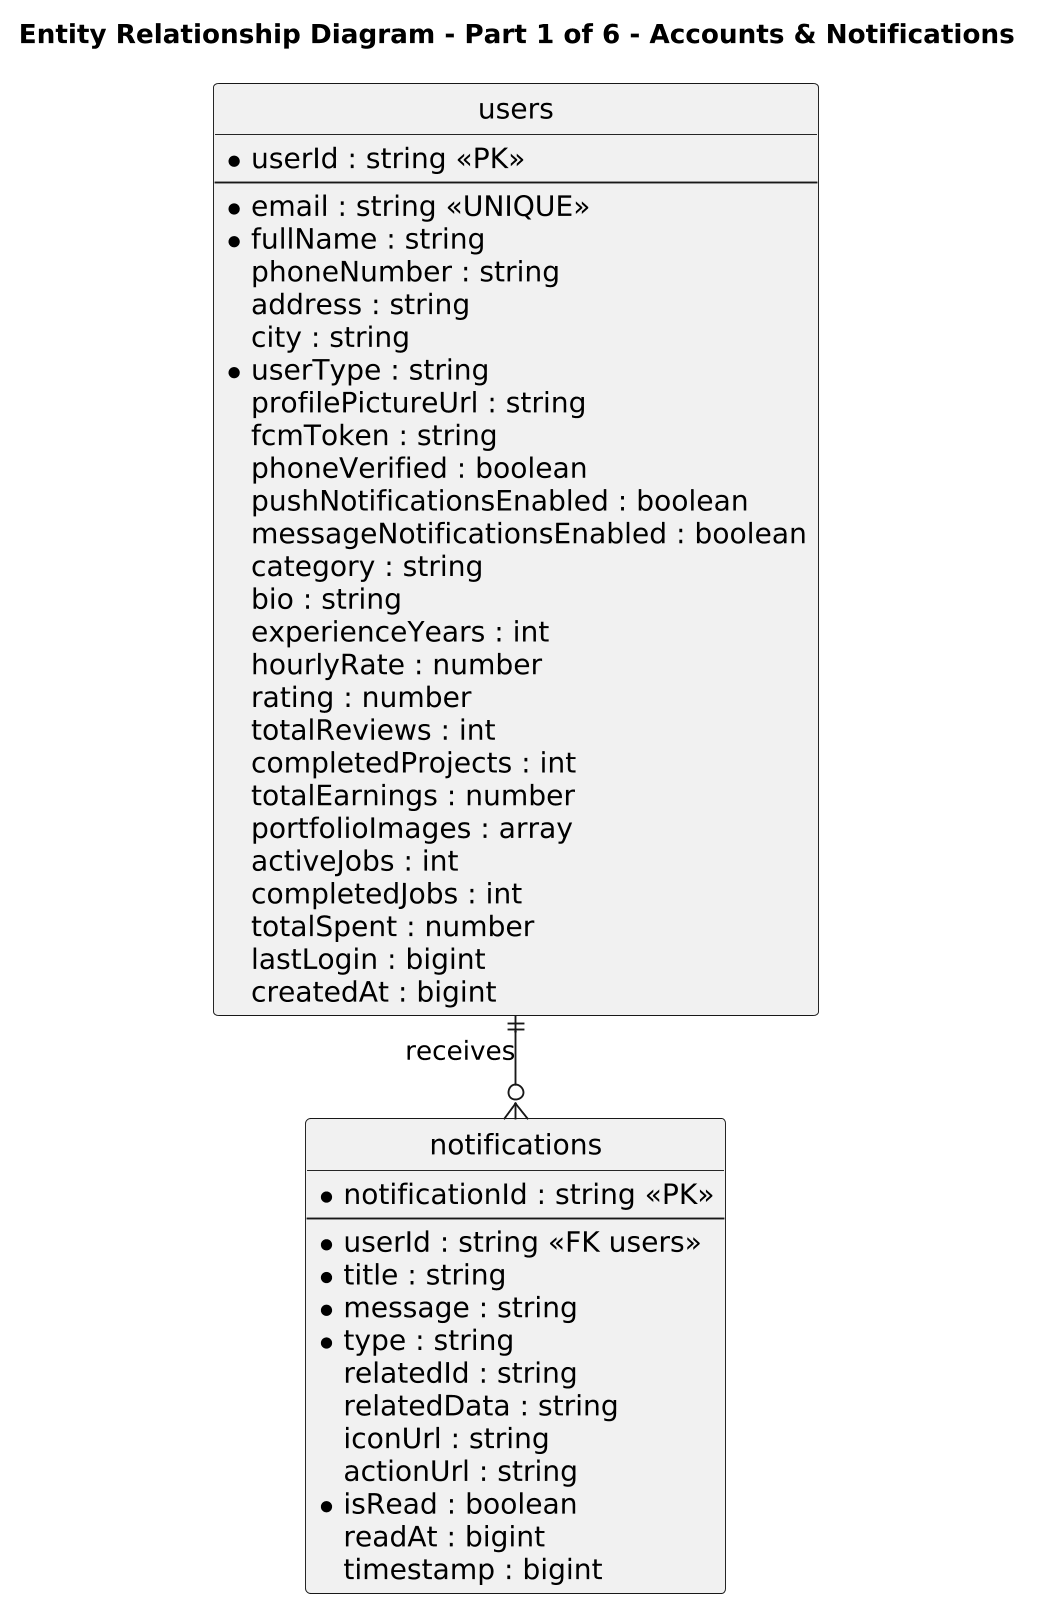

The diagram above was rendered by PlantUML. Its source (embedded in the PNG):
@startuml
title Entity Relationship Diagram - Part 1 of 6 - Accounts & Notifications
skinparam dpi 180
skinparam linetype ortho
skinparam defaultFontName Arial
skinparam defaultFontSize 15
skinparam classFontSize 17
skinparam classAttributeFontSize 15
skinparam classHeaderFontSize 17
skinparam arrowFontSize 14
skinparam nodesep 50
skinparam ranksep 55
hide circle

entity "users" as users {
  * userId : string <<PK>>
  --
  * email : string <<UNIQUE>>
  * fullName : string
  phoneNumber : string
  address : string
  city : string
  * userType : string
  profilePictureUrl : string
  fcmToken : string
  phoneVerified : boolean
  pushNotificationsEnabled : boolean
  messageNotificationsEnabled : boolean
  category : string
  bio : string
  experienceYears : int
  hourlyRate : number
  rating : number
  totalReviews : int
  completedProjects : int
  totalEarnings : number
  portfolioImages : array
  activeJobs : int
  completedJobs : int
  totalSpent : number
  lastLogin : bigint
  createdAt : bigint
}

entity "notifications" as notifs {
  * notificationId : string <<PK>>
  --
  * userId : string <<FK users>>
  * title : string
  * message : string
  * type : string
  relatedId : string
  relatedData : string
  iconUrl : string
  actionUrl : string
  * isRead : boolean
  readAt : bigint
  timestamp : bigint
}


users ||--o{ notifs : "receives"
@enduml